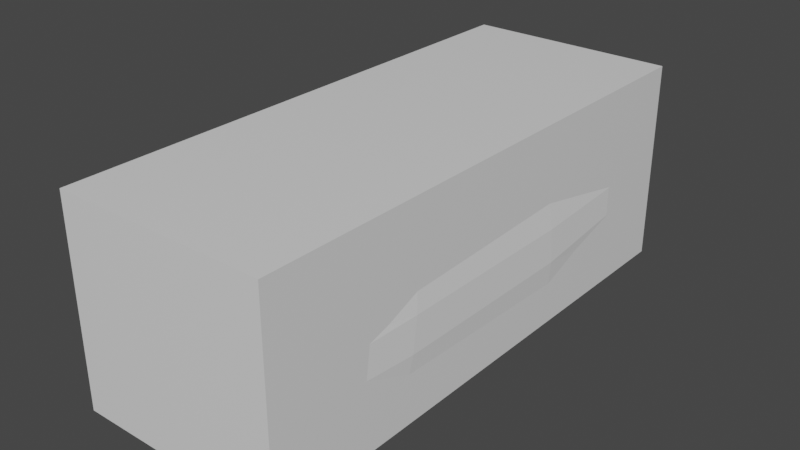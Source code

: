 # Source: car_scene_02.blend  (saved by Blender 2.91.10; exported with 4.5.12 LTS)
import bpy
from mathutils import Matrix  # noqa: F401  (used for matrix-valued properties, if any)

bpy.ops.wm.read_factory_settings(use_empty=True)
scene = bpy.context.scene
scene.name = 'Scene'

# ---- collections
col_helpers = bpy.data.collections.new('helpers'); scene.collection.children.link(col_helpers)
col_car = bpy.data.collections.new('car'); scene.collection.children.link(col_car)

# ---- materials (node trees are filled in below, after node groups)
mat_material = bpy.data.materials.new('Material')
mat_material.alpha_threshold = 0.0
mat_material.use_transparent_shadow = False
mat_material.line_color = (0.0, 0.0, 0.0, 1.0)

# ---- material node trees
mat_material.use_nodes = True; mat_material.node_tree.nodes.clear()
_N = mat_material.node_tree.nodes; _L = mat_material.node_tree.links
n0 = _N.new('ShaderNodeOutputMaterial'); n0.name = 'Material Output'; n0.location = (300, 300)
n1 = _N.new('ShaderNodeBsdfPrincipled'); n1.name = 'Principled BSDF'; n1.location = (10, 300)
n1.distribution = 'GGX'
n1.subsurface_method = 'BURLEY'
n1.inputs[2].default_value = 0.4
n1.inputs[3].default_value = 1.45
n1.inputs[27].default_value = (0.0, 0.0, 0.0, 1.0)
n1.inputs[28].default_value = 1.0
_L.new(n1.outputs[0], n0.inputs[0])
n0.is_active_output = True

# ---- world
world_world = bpy.data.worlds.new('World'); scene.world = world_world
world_world.use_nodes = True; world_world.node_tree.nodes.clear()
_N = world_world.node_tree.nodes; _L = world_world.node_tree.links
n0 = _N.new('ShaderNodeOutputWorld'); n0.name = 'World Output'; n0.location = (300, 300)
n1 = _N.new('ShaderNodeBackground'); n1.name = 'Background'; n1.location = (10, 300)
n1.inputs[0].default_value = (0.05088, 0.05088, 0.05088, 1.0)
_L.new(n1.outputs[0], n0.inputs[0])
n0.is_active_output = True
world_world.color = (0.05088, 0.05088, 0.05088)
world_world.use_sun_shadow = False
world_world.sun_shadow_jitter_overblur = 0.0

# ---- meshes
me_cube = bpy.data.meshes.new('Cube')
me_cube.from_pydata([(1.0, 1.0, 1.0), (1.0, 1.0, -1.0), (1.0, -1.0, 1.0), (1.0, -1.0, -1.0), (-1.0, 1.0, 1.0), (-1.0, 1.0, -1.0), (-1.0, -1.0, 1.0), (-1.0, -1.0, -1.0)], [], [(0, 4, 6, 2), (3, 2, 6, 7), (7, 6, 4, 5), (5, 1, 3, 7), (1, 0, 2, 3), (5, 4, 0, 1)])
_uv = me_cube.uv_layers.new(name='UVMap')
_uv.uv.foreach_set('vector', [0.625, 0.5, 0.875, 0.5, 0.875, 0.75, 0.625, 0.75, 0.375, 0.75, 0.625, 0.75, 0.625, 1.0, 0.375, 1.0, 0.375, 0.0, 0.625, 0.0, 0.625, 0.25, 0.375, 0.25, 0.125, 0.5, 0.375, 0.5, 0.375, 0.75, 0.125, 0.75, 0.375, 0.5, 0.625, 0.5, 0.625, 0.75, 0.375, 0.75, 0.375, 0.25, 0.625, 0.25, 0.625, 0.5, 0.375, 0.5])
me_cube.materials.append(mat_material)
me_cube.use_remesh_preserve_volume = False
me_cube.use_remesh_preserve_attributes = False
me_cube.use_mirror_vertex_groups = False
me_cube.update()
me_001 = bpy.data.meshes.new('立方体.001')
me_001.from_pydata([(0.7378, -0.8211, -0.4395), (0.7378, -0.7363, 0.2109), (0.7076, -1.604, 0.157), (0.7076, -1.668, -0.3523), (0.687, -1.752, 0.1049), (0.687, -1.761, -0.2603), (0.742, 0.603, -0.4437), (0.742, 0.5508, 0.2068), (0.7251, 1.296, -0.3523), (0.7251, 1.286, 0.1943), (0.7039, 1.676, 0.1777), (0.7039, 1.67, -0.3025), (0.687, 1.813, 0.1279), (0.687, 1.791, -0.1779), (0.7582, -0.7636, -0.000582), (0.7074, -1.755, -0.01472), (0.728, -1.625, -0.009093), (0.7624, 0.5676, -0.004734), (0.7455, 1.289, 0.01624), (0.7243, 1.674, 0.02103), (0.7074, 1.806, 0.02736), (0.7582, -0.7953, -0.2439), (0.7074, -1.758, -0.1513), (0.728, -1.649, -0.1996), (0.7624, 0.5871, -0.248), (0.7455, 1.293, -0.1882), (0.7074, 1.672, -0.1586), (0.7074, 1.798, -0.08703), (0.7076, -1.668, -0.3523), (0.687, -1.752, 0.1049), (0.687, -1.761, -0.2603), (0.7074, -1.755, -0.01472), (0.7074, -1.758, -0.1513), (0.0, -1.668, -0.3523), (0.0, -1.752, 0.1049), (0.0, -1.761, -0.2603), (0.0, -1.755, -0.01472), (0.0, -1.758, -0.1513), (0.0, 1.67, -0.3025), (0.0, 1.813, 0.1279), (0.0, 1.791, -0.1779), (0.0, 1.806, 0.02736), (0.0, 1.798, -0.08703), (0.0, -0.7363, 0.2109), (0.0, -1.604, 0.157), (0.0, 0.5508, 0.2068), (0.0, 1.286, 0.1943), (0.0, 1.676, 0.1777), (0.0, 0.603, -0.4437), (0.0, -0.8211, -0.4395), (0.0, 1.296, -0.3523)], [], [(23, 3, 0, 21), (22, 5, 3, 23), (21, 0, 6, 24), (24, 6, 8, 25), (25, 8, 11, 26), (26, 11, 13, 27), (10, 19, 20, 12), (9, 18, 19, 10), (7, 17, 18, 9), (1, 14, 17, 7), (4, 15, 16, 2), (2, 16, 14, 1), (19, 26, 27, 20), (18, 25, 26, 19), (17, 24, 25, 18), (14, 21, 24, 17), (15, 22, 23, 16), (16, 23, 21, 14), (3, 5, 30, 28), (15, 4, 29, 31), (5, 22, 32, 30), (22, 15, 31, 32), (32, 31, 36, 37), (31, 29, 34, 36), (30, 32, 37, 35), (28, 30, 35, 33), (12, 20, 41, 39), (27, 13, 40, 42), (20, 27, 42, 41), (13, 11, 38, 40), (7, 9, 46, 45), (9, 10, 47, 46), (2, 1, 43, 44), (1, 7, 45, 43), (10, 12, 39, 47), (2, 29, 34, 44), (8, 6, 48, 50), (6, 0, 49, 48), (8, 50, 38, 11), (0, 28, 33, 49)])
_uv = me_001.uv_layers.new(name='UV 贴图')
_uv.uv.foreach_set('vector', [0.549, 0.75, 0.625, 0.75, 0.625, 0.75, 0.549, 0.75, 0.549, 0.5, 0.625, 0.5, 0.625, 0.75, 0.549, 0.75, 0.549, 0.75, 0.625, 0.75, 0.625, 0.75, 0.549, 0.75, 0.549, 0.75, 0.625, 0.75, 0.625, 0.75, 0.549, 0.75, 0.549, 0.75, 0.625, 0.75, 0.625, 0.75, 0.549, 0.75, 0.549, 0.75, 0.625, 0.75, 0.625, 0.75, 0.549, 0.75, 0.375, 0.75, 0.4555, 0.75, 0.4555, 0.75, 0.375, 0.75, 0.375, 0.75, 0.4555, 0.75, 0.4555, 0.75, 0.375, 0.75, 0.375, 0.75, 0.4555, 0.75, 0.4555, 0.75, 0.375, 0.75, 0.375, 0.75, 0.4555, 0.75, 0.4555, 0.75, 0.375, 0.75, 0.375, 0.5, 0.4555, 0.5, 0.4555, 0.75, 0.375, 0.75, 0.375, 0.75, 0.4555, 0.75, 0.4555, 0.75, 0.375, 0.75, 0.4555, 0.75, 0.549, 0.75, 0.549, 0.75, 0.4555, 0.75, 0.4555, 0.75, 0.549, 0.75, 0.549, 0.75, 0.4555, 0.75, 0.4555, 0.75, 0.549, 0.75, 0.549, 0.75, 0.4555, 0.75, 0.4555, 0.75, 0.549, 0.75, 0.549, 0.75, 0.4555, 0.75, 0.4555, 0.5, 0.549, 0.5, 0.549, 0.75, 0.4555, 0.75, 0.4555, 0.75, 0.549, 0.75, 0.549, 0.75, 0.4555, 0.75, 0.625, 0.75, 0.625, 0.5, 0.625, 0.5, 0.625, 0.75, 0.4555, 0.5, 0.375, 0.5, 0.375, 0.5, 0.4555, 0.5, 0.625, 0.5, 0.549, 0.5, 0.549, 0.5, 0.625, 0.5, 0.549, 0.5, 0.4555, 0.5, 0.4555, 0.5, 0.549, 0.5, 0.549, 0.5, 0.4555, 0.5, 0.4555, 0.5, 0.549, 0.5, 0.4555, 0.5, 0.375, 0.5, 0.375, 0.5, 0.4555, 0.5, 0.625, 0.5, 0.549, 0.5, 0.549, 0.5, 0.625, 0.5, 0.625, 0.75, 0.625, 0.5, 0.625, 0.5, 0.625, 0.75, 0.375, 0.75, 0.4555, 0.75, 0.4555, 0.75, 0.375, 0.75, 0.549, 0.75, 0.625, 0.75, 0.625, 0.75, 0.549, 0.75, 0.4555, 0.75, 0.549, 0.75, 0.549, 0.75, 0.4555, 0.75, 0.625, 0.75, 0.625, 0.75, 0.625, 0.75, 0.625, 0.75, 0.375, 0.75, 0.375, 0.75, 0.375, 0.75, 0.375, 0.75, 0.375, 0.75, 0.375, 0.75, 0.375, 0.75, 0.375, 0.75, 0.375, 0.75, 0.375, 0.75, 0.375, 0.75, 0.375, 0.75, 0.375, 0.75, 0.375, 0.75, 0.375, 0.75, 0.375, 0.75, 0.375, 0.75, 0.375, 0.75, 0.375, 0.75, 0.375, 0.75, 0.0, 0.0, 0.0, 0.0, 0.0, 0.0, 0.0, 0.0, 0.625, 0.75, 0.625, 0.75, 0.625, 0.75, 0.625, 0.75, 0.625, 0.75, 0.625, 0.75, 0.625, 0.75, 0.625, 0.75, 0.625, 0.75, 0.625, 0.75, 0.625, 0.75, 0.625, 0.75, 0.0, 0.0, 0.0, 0.0, 0.0, 0.0, 0.0, 0.0])
me_001.use_remesh_fix_poles = True
me_001.use_remesh_preserve_attributes = False
me_001.use_mirror_vertex_groups = False
me_001.update()

# ---- objects
ob_car_scale_reference = bpy.data.objects.new('car scale reference', me_cube)
ob_car_reference_front = bpy.data.objects.new('car reference front', None)
ob_car_reference_back = bpy.data.objects.new('car reference back', None)
ob_car_reference_left = bpy.data.objects.new('car reference left', None)
ob_car_reference_top = bpy.data.objects.new('car reference top', None)
ob_x = bpy.data.objects.new('立方体', me_001)

# ---- transforms, parenting, visibility, modifiers, constraints
ob_car_scale_reference.location = (0.0, 0.0, 0.0)
ob_car_scale_reference.scale = (0.745, 1.883, 0.7125)
ob_car_scale_reference.lock_rotations_4d = False
ob_car_scale_reference.empty_display_type = 'ARROWS'
ob_car_scale_reference.lineart.crease_threshold = 0.0
ob_car_reference_front.location = (0.0, -8.818e-10, 0.006563)
ob_car_reference_front.rotation_euler = (1.571, -0.0, -0.0)
ob_car_reference_front.scale = (1.094, 1.094, 1.094)
ob_car_reference_front.empty_display_type = 'IMAGE'
ob_car_reference_front.empty_display_size = 5.0
ob_car_reference_front.empty_image_offset = (-0.855, -0.773)
ob_car_reference_front.empty_image_depth = 'FRONT'
ob_car_reference_front.show_empty_image_perspective = False
ob_car_reference_front.use_empty_image_alpha = True
ob_car_reference_front.empty_image_side = 'FRONT'
ob_car_reference_front.color = (1.0, 1.0, 1.0, 0.25)
ob_car_reference_front.hide_render = True
ob_car_reference_front.lineart.crease_threshold = 0.0
ob_car_reference_back.location = (-0.03938, -2.028e-07, 1.509)
ob_car_reference_back.rotation_euler = (1.571, -0.0, -0.0)
ob_car_reference_back.scale = (1.094, 1.094, 1.094)
ob_car_reference_back.empty_display_type = 'IMAGE'
ob_car_reference_back.empty_display_size = 5.0
ob_car_reference_back.empty_image_offset = (-0.855, -0.773)
ob_car_reference_back.empty_image_depth = 'FRONT'
ob_car_reference_back.show_empty_image_perspective = False
ob_car_reference_back.use_empty_image_alpha = True
ob_car_reference_back.empty_image_side = 'BACK'
ob_car_reference_back.color = (1.0, 1.0, 1.0, 0.25)
ob_car_reference_back.hide_render = True
ob_car_reference_back.lineart.crease_threshold = 0.0
ob_car_reference_left.location = (3.938, 2.789, 0.01313)
ob_car_reference_left.rotation_euler = (1.571, -1.629e-07, 1.571)
ob_car_reference_left.scale = (1.094, 1.094, 1.094)
ob_car_reference_left.empty_display_type = 'IMAGE'
ob_car_reference_left.empty_display_size = 5.0
ob_car_reference_left.empty_image_offset = (-0.855, -0.773)
ob_car_reference_left.empty_image_depth = 'FRONT'
ob_car_reference_left.show_empty_image_perspective = False
ob_car_reference_left.use_empty_image_alpha = True
ob_car_reference_left.empty_image_side = 'FRONT'
ob_car_reference_left.color = (1.0, 1.0, 1.0, 0.25)
ob_car_reference_left.hide_render = True
ob_car_reference_left.lineart.crease_threshold = 0.0
ob_car_reference_top.location = (-1.544, 2.745, -0.05907)
ob_car_reference_top.rotation_euler = (0.0, -0.0, 1.571)
ob_car_reference_top.scale = (1.094, 1.094, 1.094)
ob_car_reference_top.empty_display_type = 'IMAGE'
ob_car_reference_top.empty_display_size = 5.0
ob_car_reference_top.empty_image_offset = (-0.855, -0.773)
ob_car_reference_top.empty_image_depth = 'FRONT'
ob_car_reference_top.show_empty_image_perspective = False
ob_car_reference_top.use_empty_image_alpha = True
ob_car_reference_top.empty_image_side = 'FRONT'
ob_car_reference_top.color = (1.0, 1.0, 1.0, 0.25)
ob_car_reference_top.hide_render = True
ob_car_reference_top.lineart.crease_threshold = 0.0
ob_x.location = (0.0, 0.0, 0.0)
ob_x.lineart.crease_threshold = 0.0
_m = ob_x.modifiers.new('镜像', 'MIRROR')
_m.use_clip = True

# ---- collection membership
col_helpers.objects.link(ob_car_scale_reference)
col_helpers.objects.link(ob_car_reference_front)
col_helpers.objects.link(ob_car_reference_back)
col_helpers.objects.link(ob_car_reference_left)
col_helpers.objects.link(ob_car_reference_top)
col_car.objects.link(ob_x)

# ---- scene / render settings (as saved in the file)
scene.frame_start = 1; scene.frame_end = 250; scene.frame_set(0)
scene.render.engine = 'BLENDER_EEVEE_NEXT'
scene.cycles.use_denoising = False
scene.cycles.samples = 128
scene.cycles.sampling_pattern = 'TABULATED_SOBOL'
scene.cycles.use_adaptive_sampling = False
scene.cycles.use_light_tree = False
scene.view_settings.view_transform = 'Filmic'
bpy.context.view_layer.update()

# ---- added for rendering (the .blend has no active camera and no usable light): camera, sun
cam_auto = bpy.data.cameras.new('AutoCamera')
cam_auto.lens = 50.0
cam_auto.sensor_width = 36.0
cam_auto.clip_end = 1000.0
ob_auto_camera = bpy.data.objects.new('AutoCamera', cam_auto)
scene.collection.objects.link(ob_auto_camera)
ob_auto_camera.location = (3.98285, -4.77942, 3.18628)
ob_auto_camera.rotation_euler = (1.09748, -7.21219e-08, 0.694738)
scene.camera = ob_auto_camera
light_auto_sun = bpy.data.lights.new('AutoSun', 'SUN')
light_auto_sun.energy = 3.0
light_auto_sun.angle = 0.0523599
ob_auto_sun = bpy.data.objects.new('AutoSun', light_auto_sun)
scene.collection.objects.link(ob_auto_sun)
ob_auto_sun.rotation_euler = (0.872665, 0.174533, 0.523599)
bpy.context.view_layer.update()
